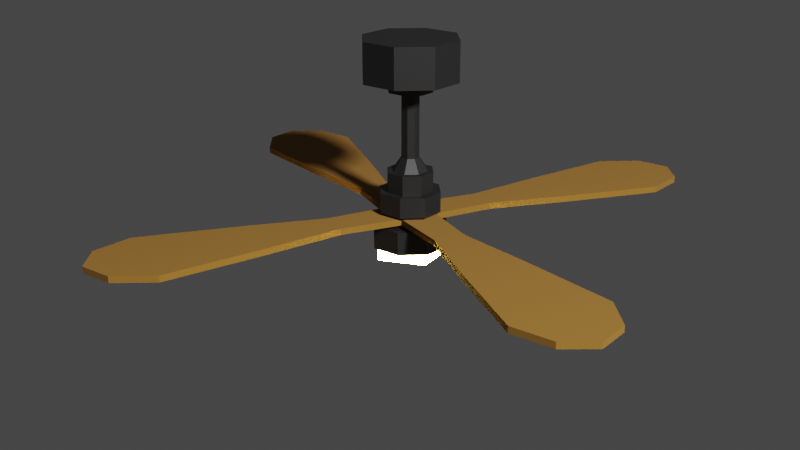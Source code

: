 # Source: 19_Ceiling_Fan.blend  (saved by Blender 3.1.7; exported with 4.5.12 LTS)
import bpy
from mathutils import Matrix  # noqa: F401  (used for matrix-valued properties, if any)

bpy.ops.wm.read_factory_settings(use_empty=True)
scene = bpy.context.scene
scene.name = 'Scene'

# ---- collections
col_collection = bpy.data.collections.new('Collection'); scene.collection.children.link(col_collection)

# ---- images (referenced by path relative to the original .blend; pixels are not part of the script)
import os
ASSET_DIR = os.environ.get("B2B_ASSET_DIR", "")  # directory of the original .blend (textures are referenced by path, not embedded)
HERE = os.path.dirname(os.path.abspath(__file__))  # packed textures are extracted next to this script under _unpacked/

def load_image(name, relpath, width, height, colorspace="sRGB"):
    """Load a texture the original file referenced (path relative to the .blend, or extracted next to this script)."""
    p = next((c for c in (os.path.join(HERE, relpath), os.path.join(ASSET_DIR, relpath)) if relpath and os.path.exists(c)), "")
    if p:
        img = bpy.data.images.load(p, check_existing=True)
        img.name = name
    else:  # same state as the original file: an image datablock whose file is absent (Cycles renders it pink)
        img = bpy.data.images.new(name, width, height)
        img.source = "FILE"
        img.filepath = "//" + (relpath or name)
    img.colorspace_settings.name = colorspace
    return img
img_wood_bump_jpg = load_image('wood bump.jpg', 'referencias/wood bump.jpg', 1024, 1024, 'sRGB')
img_wood_bump_jpg_001 = load_image('wood bump.jpg.001', 'referencias/wood bump.jpg', 1024, 1024, 'sRGB')

# ---- materials (node trees are filled in below, after node groups)
mat_material_003 = bpy.data.materials.new('Material.003')
mat_material_005 = bpy.data.materials.new('Material.005')
mat_material = bpy.data.materials.new('Material')
mat_material.preview_render_type = 'CUBE'
mat_material_006 = bpy.data.materials.new('Material.006')
mat_material_006.preview_render_type = 'CUBE'

# ---- material node trees
mat_material_003.use_nodes = True; mat_material_003.node_tree.nodes.clear()
_N = mat_material_003.node_tree.nodes; _L = mat_material_003.node_tree.links
n0 = _N.new('ShaderNodeBsdfPrincipled'); n0.name = 'Principled BSDF'; n0.location = (10, 300)
n0.distribution = 'GGX'
n0.subsurface_method = 'RANDOM_WALK_SKIN'
n0.inputs[0].default_value = (0.009018, 0.009018, 0.009018, 1.0)
n0.inputs[3].default_value = 1.45
n0.inputs[27].default_value = (0.0, 0.0, 0.0, 1.0)
n0.inputs[28].default_value = 1.0
n1 = _N.new('ShaderNodeOutputMaterial'); n1.name = 'Material Output'; n1.location = (300, 300)
_L.new(n0.outputs[0], n1.inputs[0])
n1.is_active_output = True
mat_material_005.use_nodes = True; mat_material_005.node_tree.nodes.clear()
_N = mat_material_005.node_tree.nodes; _L = mat_material_005.node_tree.links
n0 = _N.new('ShaderNodeBsdfPrincipled'); n0.name = 'Principled BSDF'; n0.location = (10, 300)
n0.distribution = 'GGX'
n0.subsurface_method = 'RANDOM_WALK_SKIN'
n0.inputs[0].default_value = (0.8, 0.6145, 0.2517, 1.0)
n0.inputs[3].default_value = 1.45
n0.inputs[27].default_value = (1.0, 0.6854, 0.1001, 1.0)
n0.inputs[28].default_value = 500.0
n1 = _N.new('ShaderNodeOutputMaterial'); n1.name = 'Material Output'; n1.location = (300, 300)
_L.new(n0.outputs[0], n1.inputs[0])
n1.is_active_output = True
mat_material.use_nodes = True; mat_material.node_tree.nodes.clear()
_N = mat_material.node_tree.nodes; _L = mat_material.node_tree.links
n0 = _N.new('ShaderNodeBsdfPrincipled'); n0.name = 'Principled BSDF'; n0.location = (10, 300)
n0.distribution = 'GGX'
n0.subsurface_method = 'RANDOM_WALK_SKIN'
n0.inputs[0].default_value = (0.2203, 0.1007, 0.01019, 1.0)
n0.inputs[2].default_value = 1.0
n0.inputs[3].default_value = 1.45
n0.inputs[27].default_value = (0.0, 0.0, 0.0, 1.0)
n0.inputs[28].default_value = 1.0
n1 = _N.new('ShaderNodeOutputMaterial'); n1.name = 'Material Output'; n1.location = (300, 300)
n2 = _N.new('ShaderNodeTexImage'); n2.name = 'Image Texture'; n2.location = (-512, 81)
n2.image = img_wood_bump_jpg
n3 = _N.new('ShaderNodeBump'); n3.name = 'Bump'; n3.location = (-175, 240)
n3.inputs[0].default_value = 0.15
n3.inputs[1].default_value = 1.0
n3.inputs[2].default_value = 1.0
_L.new(n0.outputs[0], n1.inputs[0])
_L.new(n3.outputs[0], n0.inputs[5])
_L.new(n2.outputs[0], n3.inputs[3])
n1.is_active_output = True
mat_material_006.use_nodes = True; mat_material_006.node_tree.nodes.clear()
_N = mat_material_006.node_tree.nodes; _L = mat_material_006.node_tree.links
n0 = _N.new('ShaderNodeBsdfPrincipled'); n0.name = 'Principled BSDF'; n0.location = (10, 300)
n0.distribution = 'GGX'
n0.subsurface_method = 'RANDOM_WALK_SKIN'
n0.inputs[0].default_value = (0.2203, 0.1007, 0.01019, 1.0)
n0.inputs[2].default_value = 1.0
n0.inputs[3].default_value = 1.45
n0.inputs[27].default_value = (0.0, 0.0, 0.0, 1.0)
n0.inputs[28].default_value = 1.0
n1 = _N.new('ShaderNodeOutputMaterial'); n1.name = 'Material Output'; n1.location = (300, 300)
n2 = _N.new('ShaderNodeTexImage'); n2.name = 'Image Texture'; n2.location = (-512, 81)
n2.image = img_wood_bump_jpg_001
n3 = _N.new('ShaderNodeBump'); n3.name = 'Bump'; n3.location = (-175, 240)
n3.inputs[0].default_value = 0.15
n3.inputs[1].default_value = 1.0
n3.inputs[2].default_value = 1.0
_L.new(n0.outputs[0], n1.inputs[0])
_L.new(n3.outputs[0], n0.inputs[5])
_L.new(n2.outputs[0], n3.inputs[3])
n1.is_active_output = True

# ---- world
world_world = bpy.data.worlds.new('World'); scene.world = world_world
world_world.use_nodes = True; world_world.node_tree.nodes.clear()
_N = world_world.node_tree.nodes; _L = world_world.node_tree.links
n0 = _N.new('ShaderNodeOutputWorld'); n0.name = 'World Output'; n0.location = (300, 300)
n1 = _N.new('ShaderNodeBackground'); n1.name = 'Background'; n1.location = (10, 300)
n1.inputs[0].default_value = (0.05088, 0.05088, 0.05088, 1.0)
_L.new(n1.outputs[0], n0.inputs[0])
n0.is_active_output = True
world_world.color = (0.05088, 0.05088, 0.05088)
world_world.use_sun_shadow = False
world_world.sun_shadow_jitter_overblur = 0.0

# ---- cameras
cam_camera = bpy.data.cameras.new('Camera')
cam_camera.clip_end = 100.0
cam_camera.ortho_scale = 7.314

# ---- lights
light_point_001 = bpy.data.lights.new('Point.001', 'SPOT')
light_point_001.transmission_factor = 0.0
light_point_001.energy = 1200.0
light_point_001.shadow_soft_size = 0.25
light_point_001.shadow_maximum_resolution = 0.006
light_point_001.use_absolute_resolution = True
light_point_001.cycles.max_bounces = 794

# ---- meshes
me_cube_008 = bpy.data.meshes.new('Cube.008')
me_cube_008.from_pydata([(-1.0, -1.0, -1.0), (-1.0, -1.0, 1.0), (-1.0, 1.0, -1.0), (-1.0, 1.0, 1.0), (1.0, -1.0, -1.0), (1.0, -1.0, 1.0), (1.0, 1.0, -1.0), (1.0, 1.0, 1.0), (0.0, 1.447, -1.0), (0.0, 1.447, 1.0), (0.0, -1.447, -1.0), (0.0, -1.447, 1.0), (-1.432, 0.0, -1.0), (-1.432, 0.0, 1.0), (1.432, 0.0, -1.0), (1.432, 0.0, 1.0), (-4.226e-09, 0.0, 1.0), (-0.6695, 0.0, -1.537), (-0.6695, 0.0, -1.0), (-0.4675, -0.4675, -1.0), (2.976e-09, 0.6763, -1.0), (-0.4675, 0.4675, -1.0), (0.6695, 0.0, -1.0), (0.4675, 0.4675, -1.0), (2.976e-09, -0.6763, -1.0), (0.4675, -0.4675, -1.0), (-0.2706, -1.137e-06, -1.537), (-0.4675, -0.4675, -1.537), (2.976e-09, 0.6763, -1.537), (-0.4675, 0.4675, -1.537), (0.6695, 0.0, -1.537), (0.4675, 0.4675, -1.537), (2.976e-09, -0.6763, -1.537), (0.4675, -0.4675, -1.537), (-0.2706, -1.137e-06, -4.8), (-0.1889, -0.1889, -1.537), (-1.017e-09, 0.2733, -1.537), (-0.1889, 0.1889, -1.537), (0.2706, -1.137e-06, -1.537), (0.1889, 0.1889, -1.537), (-1.017e-09, -0.2733, -1.537), (0.1889, -0.1889, -1.537), (-0.5317, -3.927e-07, -5.459), (-0.1889, -0.1889, -4.8), (-1.017e-09, 0.2733, -4.8), (-0.1889, 0.1889, -4.8), (0.2706, -1.137e-06, -4.8), (0.1889, 0.1889, -4.8), (-1.017e-09, -0.2733, -4.8), (0.1889, -0.1889, -4.8), (-0.6979, -5.155e-07, -5.459), (-0.3713, -0.3713, -5.459), (1.596e-09, 0.537, -5.459), (-0.3713, 0.3713, -5.459), (0.5317, -3.927e-07, -5.459), (0.3713, 0.3713, -5.459), (1.596e-09, -0.537, -5.459), (0.3713, -0.3713, -5.459), (-0.6979, -5.155e-07, -6.453), (-0.4873, -0.4873, -5.459), (4.279e-09, 0.705, -5.459), (-0.4873, 0.4873, -5.459), (0.6979, -5.155e-07, -5.459), (0.4873, 0.4873, -5.459), (4.279e-09, -0.705, -5.459), (0.4873, -0.4873, -5.459), (-0.4873, -0.4873, -6.453), (4.279e-09, 0.705, -6.453), (-0.4873, 0.4873, -6.453), (0.6979, -5.155e-07, -6.453), (0.4873, 0.4873, -6.453), (4.279e-09, -0.705, -6.453), (0.4873, -0.4873, -6.453), (-0.9263, -6.841e-07, -7.464), (-0.9263, -6.841e-07, -6.453), (-0.6468, -0.6468, -6.453), (4.765e-09, 0.9356, -6.453), (-0.6468, 0.6468, -6.453), (0.9263, -6.841e-07, -6.453), (0.6468, 0.6468, -6.453), (4.765e-09, -0.9356, -6.453), (0.6468, -0.6468, -6.453), (-0.7061, -9.749e-07, -7.464), (-0.6468, -0.6468, -7.464), (4.765e-09, 0.9356, -7.464), (-0.6468, 0.6468, -7.464), (0.9263, -6.841e-07, -7.464), (0.6468, 0.6468, -7.464), (4.765e-09, -0.9356, -7.464), (0.6468, -0.6468, -7.464), (-0.7061, -9.749e-07, -8.08), (-0.493, -0.493, -7.464), (3.522e-09, 0.7132, -7.464), (-0.493, 0.493, -7.464), (0.7061, -9.749e-07, -7.464), (0.493, 0.493, -7.464), (3.522e-09, -0.7132, -7.464), (0.493, -0.493, -7.464), (-1.137, -4.061e-07, -8.08), (-0.493, -0.493, -8.08), (3.522e-09, 0.7132, -8.08), (-0.493, 0.493, -8.08), (0.7061, -9.749e-07, -8.08), (0.493, 0.493, -8.08), (3.522e-09, -0.7132, -8.08), (0.493, -0.493, -8.08), (-1.137, -4.061e-07, -9.241), (-0.7937, -0.7937, -8.08), (3.966e-09, 1.148, -8.08), (-0.7937, 0.7937, -8.08), (1.137, -4.061e-07, -8.08), (0.7937, 0.7937, -8.08), (3.966e-09, -1.148, -8.08), (0.7937, -0.7937, -8.08), (-0.719, -0.7167, -9.612), (-0.7937, -0.7937, -9.241), (3.966e-09, 1.148, -9.241), (-0.7937, 0.7937, -9.241), (1.137, -4.061e-07, -9.241), (0.7937, 0.7937, -9.241), (3.966e-09, -1.148, -9.241), (0.7937, -0.7937, -9.241), (6.116e-10, -4.061e-07, -9.241), (-0.719, -0.7167, -9.023), (-0.7294, 0.7148, -9.621), (-0.7294, 0.7148, -9.014), (0.7125, -0.7271, -9.621), (0.7125, -0.7271, -9.014), (0.7021, 0.7045, -9.612), (0.7021, 0.7045, -9.023), (-0.008436, 1.013, -9.898), (-0.008436, 1.013, -8.766), (-0.008436, -1.026, -9.898), (-0.008436, -1.026, -8.766), (-0.9947, -0.006124, -9.871), (-0.9947, -0.006124, -8.794), (0.9779, -0.006124, -9.871), (0.9779, -0.006124, -8.794), (-0.008436, -0.006124, -8.106), (-0.008436, -0.006124, -10.41)], [], [(12, 13, 3, 2), (8, 9, 7, 6), (14, 15, 5, 4), (10, 11, 1, 0), (2, 8, 20, 21), (16, 13, 1, 11), (15, 16, 11, 5), (4, 10, 24, 25), (4, 5, 11, 10), (2, 3, 9, 8), (8, 6, 23, 20), (7, 9, 16, 15), (9, 3, 13, 16), (10, 0, 19, 24), (6, 7, 15, 14), (0, 1, 13, 12), (18, 21, 29, 17), (19, 18, 17, 27), (23, 22, 30, 31), (20, 23, 31, 28), (14, 4, 25, 22), (0, 12, 18, 19), (12, 2, 21, 18), (6, 14, 22, 23), (27, 17, 26, 35), (31, 30, 38, 39), (28, 31, 39, 36), (30, 33, 41, 38), (24, 19, 27, 32), (25, 24, 32, 33), (21, 20, 28, 29), (22, 25, 33, 30), (38, 41, 49, 46), (37, 36, 44, 45), (41, 40, 48, 49), (40, 35, 43, 48), (17, 29, 37, 26), (32, 27, 35, 40), (33, 32, 40, 41), (29, 28, 36, 37), (49, 48, 56, 57), (48, 43, 51, 56), (34, 45, 53, 42), (43, 34, 42, 51), (36, 39, 47, 44), (39, 38, 46, 47), (35, 26, 34, 43), (26, 37, 45, 34), (42, 53, 61, 50), (51, 42, 50, 59), (55, 54, 62, 63), (52, 55, 63, 60), (45, 44, 52, 53), (46, 49, 57, 54), (44, 47, 55, 52), (47, 46, 54, 55), (63, 62, 69, 70), (60, 63, 70, 67), (62, 65, 72, 69), (61, 60, 67, 68), (56, 51, 59, 64), (57, 56, 64, 65), (53, 52, 60, 61), (54, 57, 65, 62), (70, 69, 78, 79), (67, 70, 79, 76), (69, 72, 81, 78), (68, 67, 76, 77), (59, 50, 58, 66), (50, 61, 68, 58), (64, 59, 66, 71), (65, 64, 71, 72), (77, 76, 84, 85), (81, 80, 88, 89), (80, 75, 83, 88), (74, 77, 85, 73), (66, 58, 74, 75), (58, 68, 77, 74), (71, 66, 75, 80), (72, 71, 80, 81), (88, 83, 91, 96), (73, 85, 93, 82), (83, 73, 82, 91), (87, 86, 94, 95), (78, 81, 89, 86), (76, 79, 87, 84), (79, 78, 86, 87), (75, 74, 73, 83), (91, 82, 90, 99), (95, 94, 102, 103), (92, 95, 103, 100), (94, 97, 105, 102), (89, 88, 96, 97), (85, 84, 92, 93), (86, 89, 97, 94), (84, 87, 95, 92), (100, 103, 111, 108), (102, 105, 113, 110), (101, 100, 108, 109), (105, 104, 112, 113), (82, 93, 101, 90), (96, 91, 99, 104), (97, 96, 104, 105), (93, 92, 100, 101), (109, 108, 116, 117), (113, 112, 120, 121), (112, 107, 115, 120), (98, 109, 117, 106), (103, 102, 110, 111), (99, 90, 98, 107), (90, 101, 109, 98), (104, 99, 107, 112), (122, 118, 121, 120), (106, 122, 120, 115), (117, 116, 122, 106), (116, 119, 118, 122), (110, 113, 121, 118), (108, 111, 119, 116), (111, 110, 118, 119), (107, 98, 106, 115), (134, 135, 125, 124), (130, 131, 129, 128), (136, 137, 127, 126), (132, 133, 123, 114), (139, 136, 126, 132), (138, 135, 123, 133), (137, 138, 133, 127), (134, 139, 132, 114), (126, 127, 133, 132), (124, 125, 131, 130), (124, 130, 139, 134), (129, 131, 138, 137), (131, 125, 135, 138), (130, 128, 136, 139), (128, 129, 137, 136), (114, 123, 135, 134)])
me_cube_008.polygons.foreach_set('material_index', [0, 0, 0, 0, 0, 0, 0, 0, 0, 0, 0, 0, 0, 0, 0, 0, 0, 0, 0, 0, 0, 0, 0, 0, 0, 0, 0, 0, 0, 0, 0, 0, 0, 0, 0, 0, 0, 0, 0, 0, 0, 0, 0, 0, 0, 0, 0, 0, 0, 0, 0, 0, 0, 0, 0, 0, 0, 0, 0, 0, 0, 0, 0, 0, 0, 0, 0, 0, 0, 0, 0, 0, 0, 0, 0, 0, 0, 0, 0, 0, 0, 0, 0, 0, 0, 0, 0, 0, 0, 0, 0, 0, 0, 0, 0, 0, 0, 0, 0, 0, 0, 0, 0, 0, 0, 0, 0, 0, 0, 0, 0, 0, 0, 0, 0, 0, 0, 0, 0, 0, 1, 1, 1, 1, 1, 0, 0, 1, 1, 1, 1, 0, 0, 1, 1, 1])
_uv = me_cube_008.uv_layers.new(name='UVMap')
_uv.uv.foreach_set('vector', [0.375, 0.125, 0.625, 0.125, 0.625, 0.25, 0.375, 0.25, 0.375, 0.375, 0.625, 0.375, 0.625, 0.5, 0.375, 0.5, 0.375, 0.625, 0.625, 0.625, 0.625, 0.75, 0.375, 0.75, 0.375, 0.875, 0.625, 0.875, 0.625, 1.0, 0.375, 1.0, 0.375, 0.25, 0.375, 0.375, 0.375, 0.375, 0.375, 0.25, 0.75, 0.625, 0.875, 0.625, 0.875, 0.75, 0.75, 0.75, 0.625, 0.625, 0.75, 0.625, 0.75, 0.75, 0.625, 0.75, 0.375, 0.75, 0.375, 0.875, 0.375, 0.875, 0.375, 0.75, 0.375, 0.75, 0.625, 0.75, 0.625, 0.875, 0.375, 0.875, 0.375, 0.25, 0.625, 0.25, 0.625, 0.375, 0.375, 0.375, 0.375, 0.375, 0.375, 0.5, 0.375, 0.5, 0.375, 0.375, 0.625, 0.5, 0.75, 0.5, 0.75, 0.625, 0.625, 0.625, 0.75, 0.5, 0.875, 0.5, 0.875, 0.625, 0.75, 0.625, 0.375, 0.875, 0.375, 1.0, 0.375, 1.0, 0.375, 0.875, 0.375, 0.5, 0.625, 0.5, 0.625, 0.625, 0.375, 0.625, 0.375, 0.0, 0.625, 0.0, 0.625, 0.125, 0.375, 0.125, 0.375, 0.125, 0.375, 0.25, 0.375, 0.25, 0.375, 0.125, 0.375, 0.0, 0.375, 0.125, 0.375, 0.125, 0.375, 0.0, 0.375, 0.5, 0.375, 0.625, 0.375, 0.625, 0.375, 0.5, 0.375, 0.375, 0.375, 0.5, 0.375, 0.5, 0.375, 0.375, 0.375, 0.625, 0.375, 0.75, 0.375, 0.75, 0.375, 0.625, 0.375, 0.0, 0.375, 0.125, 0.375, 0.125, 0.375, 0.0, 0.375, 0.125, 0.375, 0.25, 0.375, 0.25, 0.375, 0.125, 0.375, 0.5, 0.375, 0.625, 0.375, 0.625, 0.375, 0.5, 0.375, 0.0, 0.375, 0.125, 0.375, 0.125, 0.375, 0.0, 0.375, 0.5, 0.375, 0.625, 0.375, 0.625, 0.375, 0.5, 0.375, 0.375, 0.375, 0.5, 0.375, 0.5, 0.375, 0.375, 0.375, 0.625, 0.375, 0.75, 0.375, 0.75, 0.375, 0.625, 0.375, 0.875, 0.375, 1.0, 0.375, 1.0, 0.375, 0.875, 0.375, 0.75, 0.375, 0.875, 0.375, 0.875, 0.375, 0.75, 0.375, 0.25, 0.375, 0.375, 0.375, 0.375, 0.375, 0.25, 0.375, 0.625, 0.375, 0.75, 0.375, 0.75, 0.375, 0.625, 0.375, 0.625, 0.375, 0.75, 0.375, 0.75, 0.375, 0.625, 0.375, 0.25, 0.375, 0.375, 0.375, 0.375, 0.375, 0.25, 0.375, 0.75, 0.375, 0.875, 0.375, 0.875, 0.375, 0.75, 0.375, 0.875, 0.375, 1.0, 0.375, 1.0, 0.375, 0.875, 0.375, 0.125, 0.375, 0.25, 0.375, 0.25, 0.375, 0.125, 0.375, 0.875, 0.375, 1.0, 0.375, 1.0, 0.375, 0.875, 0.375, 0.75, 0.375, 0.875, 0.375, 0.875, 0.375, 0.75, 0.375, 0.25, 0.375, 0.375, 0.375, 0.375, 0.375, 0.25, 0.375, 0.75, 0.375, 0.875, 0.375, 0.875, 0.375, 0.75, 0.375, 0.875, 0.375, 1.0, 0.375, 1.0, 0.375, 0.875, 0.375, 0.125, 0.375, 0.25, 0.375, 0.25, 0.375, 0.125, 0.375, 0.0, 0.375, 0.125, 0.375, 0.125, 0.375, 0.0, 0.375, 0.375, 0.375, 0.5, 0.375, 0.5, 0.375, 0.375, 0.375, 0.5, 0.375, 0.625, 0.375, 0.625, 0.375, 0.5, 0.375, 0.0, 0.375, 0.125, 0.375, 0.125, 0.375, 0.0, 0.375, 0.125, 0.375, 0.25, 0.375, 0.25, 0.375, 0.125, 0.375, 0.125, 0.375, 0.25, 0.375, 0.25, 0.375, 0.125, 0.375, 0.0, 0.375, 0.125, 0.375, 0.125, 0.375, 0.0, 0.375, 0.5, 0.375, 0.625, 0.375, 0.625, 0.375, 0.5, 0.375, 0.375, 0.375, 0.5, 0.375, 0.5, 0.375, 0.375, 0.375, 0.25, 0.375, 0.375, 0.375, 0.375, 0.375, 0.25, 0.375, 0.625, 0.375, 0.75, 0.375, 0.75, 0.375, 0.625, 0.375, 0.375, 0.375, 0.5, 0.375, 0.5, 0.375, 0.375, 0.375, 0.5, 0.375, 0.625, 0.375, 0.625, 0.375, 0.5, 0.375, 0.5, 0.375, 0.625, 0.375, 0.625, 0.375, 0.5, 0.375, 0.375, 0.375, 0.5, 0.375, 0.5, 0.375, 0.375, 0.375, 0.625, 0.375, 0.75, 0.375, 0.75, 0.375, 0.625, 0.375, 0.25, 0.375, 0.375, 0.375, 0.375, 0.375, 0.25, 0.375, 0.875, 0.375, 1.0, 0.375, 1.0, 0.375, 0.875, 0.375, 0.75, 0.375, 0.875, 0.375, 0.875, 0.375, 0.75, 0.375, 0.25, 0.375, 0.375, 0.375, 0.375, 0.375, 0.25, 0.375, 0.625, 0.375, 0.75, 0.375, 0.75, 0.375, 0.625, 0.375, 0.5, 0.375, 0.625, 0.375, 0.625, 0.375, 0.5, 0.375, 0.375, 0.375, 0.5, 0.375, 0.5, 0.375, 0.375, 0.375, 0.625, 0.375, 0.75, 0.375, 0.75, 0.375, 0.625, 0.375, 0.25, 0.375, 0.375, 0.375, 0.375, 0.375, 0.25, 0.375, 0.0, 0.375, 0.125, 0.375, 0.125, 0.375, 0.0, 0.375, 0.125, 0.375, 0.25, 0.375, 0.25, 0.375, 0.125, 0.375, 0.875, 0.375, 1.0, 0.375, 1.0, 0.375, 0.875, 0.375, 0.75, 0.375, 0.875, 0.375, 0.875, 0.375, 0.75, 0.375, 0.25, 0.375, 0.375, 0.375, 0.375, 0.375, 0.25, 0.375, 0.75, 0.375, 0.875, 0.375, 0.875, 0.375, 0.75, 0.375, 0.875, 0.375, 1.0, 0.375, 1.0, 0.375, 0.875, 0.375, 0.125, 0.375, 0.25, 0.375, 0.25, 0.375, 0.125, 0.375, 0.0, 0.375, 0.125, 0.375, 0.125, 0.375, 0.0, 0.375, 0.125, 0.375, 0.25, 0.375, 0.25, 0.375, 0.125, 0.375, 0.875, 0.375, 1.0, 0.375, 1.0, 0.375, 0.875, 0.375, 0.75, 0.375, 0.875, 0.375, 0.875, 0.375, 0.75, 0.375, 0.875, 0.375, 1.0, 0.375, 1.0, 0.375, 0.875, 0.375, 0.125, 0.375, 0.25, 0.375, 0.25, 0.375, 0.125, 0.375, 0.0, 0.375, 0.125, 0.375, 0.125, 0.375, 0.0, 0.375, 0.5, 0.375, 0.625, 0.375, 0.625, 0.375, 0.5, 0.375, 0.625, 0.375, 0.75, 0.375, 0.75, 0.375, 0.625, 0.375, 0.375, 0.375, 0.5, 0.375, 0.5, 0.375, 0.375, 0.375, 0.5, 0.375, 0.625, 0.375, 0.625, 0.375, 0.5, 0.375, 0.0, 0.375, 0.125, 0.375, 0.125, 0.375, 0.0, 0.375, 0.0, 0.375, 0.125, 0.375, 0.125, 0.375, 0.0, 0.375, 0.5, 0.375, 0.625, 0.375, 0.625, 0.375, 0.5, 0.375, 0.375, 0.375, 0.5, 0.375, 0.5, 0.375, 0.375, 0.375, 0.625, 0.375, 0.75, 0.375, 0.75, 0.375, 0.625, 0.375, 0.75, 0.375, 0.875, 0.375, 0.875, 0.375, 0.75, 0.375, 0.25, 0.375, 0.375, 0.375, 0.375, 0.375, 0.25, 0.375, 0.625, 0.375, 0.75, 0.375, 0.75, 0.375, 0.625, 0.375, 0.375, 0.375, 0.5, 0.375, 0.5, 0.375, 0.375, 0.375, 0.375, 0.375, 0.5, 0.375, 0.5, 0.375, 0.375, 0.375, 0.625, 0.375, 0.75, 0.375, 0.75, 0.375, 0.625, 0.375, 0.25, 0.375, 0.375, 0.375, 0.375, 0.375, 0.25, 0.375, 0.75, 0.375, 0.875, 0.375, 0.875, 0.375, 0.75, 0.375, 0.125, 0.375, 0.25, 0.375, 0.25, 0.375, 0.125, 0.375, 0.875, 0.375, 1.0, 0.375, 1.0, 0.375, 0.875, 0.375, 0.75, 0.375, 0.875, 0.375, 0.875, 0.375, 0.75, 0.375, 0.25, 0.375, 0.375, 0.375, 0.375, 0.375, 0.25, 0.375, 0.25, 0.375, 0.375, 0.375, 0.375, 0.375, 0.25, 0.375, 0.75, 0.375, 0.875, 0.375, 0.875, 0.375, 0.75, 0.375, 0.875, 0.375, 1.0, 0.375, 1.0, 0.375, 0.875, 0.375, 0.125, 0.375, 0.25, 0.375, 0.25, 0.375, 0.125, 0.375, 0.5, 0.375, 0.625, 0.375, 0.625, 0.375, 0.5, 0.375, 0.0, 0.375, 0.125, 0.375, 0.125, 0.375, 0.0, 0.375, 0.125, 0.375, 0.25, 0.375, 0.25, 0.375, 0.125, 0.375, 0.875, 0.375, 1.0, 0.375, 1.0, 0.375, 0.875, 0.25, 0.625, 0.375, 0.625, 0.375, 0.75, 0.25, 0.75, 0.125, 0.625, 0.25, 0.625, 0.25, 0.75, 0.125, 0.75, 0.125, 0.5, 0.25, 0.5, 0.25, 0.625, 0.125, 0.625, 0.25, 0.5, 0.375, 0.5, 0.375, 0.625, 0.25, 0.625, 0.375, 0.625, 0.375, 0.75, 0.375, 0.75, 0.375, 0.625, 0.375, 0.375, 0.375, 0.5, 0.375, 0.5, 0.375, 0.375, 0.375, 0.5, 0.375, 0.625, 0.375, 0.625, 0.375, 0.5, 0.375, 0.0, 0.375, 0.125, 0.375, 0.125, 0.375, 0.0, 0.375, 0.125, 0.625, 0.125, 0.625, 0.25, 0.375, 0.25, 0.375, 0.375, 0.625, 0.375, 0.625, 0.5, 0.375, 0.5, 0.375, 0.625, 0.625, 0.625, 0.625, 0.75, 0.375, 0.75, 0.375, 0.875, 0.625, 0.875, 0.625, 1.0, 0.375, 1.0, 0.25, 0.625, 0.375, 0.625, 0.375, 0.75, 0.25, 0.75, 0.75, 0.625, 0.875, 0.625, 0.875, 0.75, 0.75, 0.75, 0.625, 0.625, 0.75, 0.625, 0.75, 0.75, 0.625, 0.75, 0.125, 0.625, 0.25, 0.625, 0.25, 0.75, 0.125, 0.75, 0.375, 0.75, 0.625, 0.75, 0.625, 0.875, 0.375, 0.875, 0.375, 0.25, 0.625, 0.25, 0.625, 0.375, 0.375, 0.375, 0.125, 0.5, 0.25, 0.5, 0.25, 0.625, 0.125, 0.625, 0.625, 0.5, 0.75, 0.5, 0.75, 0.625, 0.625, 0.625, 0.75, 0.5, 0.875, 0.5, 0.875, 0.625, 0.75, 0.625, 0.25, 0.5, 0.375, 0.5, 0.375, 0.625, 0.25, 0.625, 0.375, 0.5, 0.625, 0.5, 0.625, 0.625, 0.375, 0.625, 0.375, 0.0, 0.625, 0.0, 0.625, 0.125, 0.375, 0.125])
me_cube_008.materials.append(mat_material_003)
me_cube_008.materials.append(mat_material_005)
me_cube_008.use_remesh_fix_poles = True
me_cube_008.use_remesh_preserve_attributes = False
me_cube_008.update()
me_cube_009 = bpy.data.meshes.new('Cube.009')
me_cube_009.from_pydata([(-0.5974, 0.08904, -1.0), (-0.5974, 0.08904, 1.0), (-1.0, 2.089, -1.0), (-1.0, 2.089, 1.0), (0.5974, 0.08904, -1.0), (0.5974, 0.08904, 1.0), (1.0, 2.089, -1.0), (1.0, 2.089, 1.0), (-0.502, 0.5618, -1.0), (-0.502, 0.5618, 1.0), (0.502, 0.5618, -1.0), (0.502, 0.5618, 1.0), (-1.0, 1.105, 1.0), (1.0, 1.105, -1.0), (-1.0, 1.105, -1.0), (1.0, 1.105, 1.0), (-1.567, 1.819, 1.0), (1.567, 1.819, -1.0), (-1.567, 1.819, -1.0), (1.567, 1.819, 1.0), (0.0, 2.194, -1.0), (0.0, 2.194, 1.0), (0.0, 0.08904, -1.0), (0.0, 0.08904, 1.0), (0.0, 0.5618, 1.0), (0.0, 0.5618, -1.0), (0.0, 1.105, -1.0), (0.0, 1.105, 1.0), (0.0, 1.819, 1.0), (0.0, 1.819, -1.0)], [], [(18, 16, 3, 2), (20, 21, 7, 6), (10, 11, 5, 4), (22, 23, 1, 0), (25, 10, 4, 22), (24, 9, 1, 23), (27, 12, 9, 24), (26, 13, 10, 25), (13, 15, 11, 10), (0, 1, 9, 8), (17, 19, 15, 13), (29, 17, 13, 26), (28, 16, 12, 27), (8, 9, 12, 14), (21, 3, 16, 28), (20, 6, 17, 29), (6, 7, 19, 17), (14, 12, 16, 18), (2, 20, 29, 18), (7, 21, 28, 19), (19, 28, 27, 15), (18, 29, 26, 14), (14, 26, 25, 8), (15, 27, 24, 11), (11, 24, 23, 5), (8, 25, 22, 0), (4, 5, 23, 22), (2, 3, 21, 20)])
_uv = me_cube_009.uv_layers.new(name='UVMap')
_uv.uv.foreach_set('vector', [0.375, 0.2163, 0.625, 0.2163, 0.625, 0.25, 0.375, 0.25, 0.375, 0.375, 0.625, 0.375, 0.625, 0.5, 0.375, 0.5, 0.375, 0.6909, 0.625, 0.6909, 0.625, 0.75, 0.375, 0.75, 0.375, 0.875, 0.625, 0.875, 0.625, 1.0, 0.375, 1.0, 0.25, 0.6909, 0.375, 0.6909, 0.375, 0.75, 0.25, 0.75, 0.75, 0.6909, 0.875, 0.6909, 0.875, 0.75, 0.75, 0.75, 0.75, 0.623, 0.875, 0.623, 0.875, 0.6909, 0.75, 0.6909, 0.25, 0.623, 0.375, 0.623, 0.375, 0.6909, 0.25, 0.6909, 0.375, 0.623, 0.625, 0.623, 0.625, 0.6909, 0.375, 0.6909, 0.375, 0.0, 0.625, 0.0, 0.625, 0.05909, 0.375, 0.05909, 0.375, 0.5337, 0.625, 0.5337, 0.625, 0.623, 0.375, 0.623, 0.25, 0.5337, 0.375, 0.5337, 0.375, 0.623, 0.25, 0.623, 0.75, 0.5337, 0.875, 0.5337, 0.875, 0.623, 0.75, 0.623, 0.375, 0.05909, 0.625, 0.05909, 0.625, 0.127, 0.375, 0.127, 0.75, 0.5, 0.875, 0.5, 0.875, 0.5337, 0.75, 0.5337, 0.25, 0.5, 0.375, 0.5, 0.375, 0.5337, 0.25, 0.5337, 0.375, 0.5, 0.625, 0.5, 0.625, 0.5337, 0.375, 0.5337, 0.375, 0.127, 0.625, 0.127, 0.625, 0.2163, 0.375, 0.2163, 0.125, 0.5, 0.25, 0.5, 0.25, 0.5337, 0.125, 0.5337, 0.625, 0.5, 0.75, 0.5, 0.75, 0.5337, 0.625, 0.5337, 0.625, 0.5337, 0.75, 0.5337, 0.75, 0.623, 0.625, 0.623, 0.125, 0.5337, 0.25, 0.5337, 0.25, 0.623, 0.125, 0.623, 0.125, 0.623, 0.25, 0.623, 0.25, 0.6909, 0.125, 0.6909, 0.625, 0.623, 0.75, 0.623, 0.75, 0.6909, 0.625, 0.6909, 0.625, 0.6909, 0.75, 0.6909, 0.75, 0.75, 0.625, 0.75, 0.125, 0.6909, 0.25, 0.6909, 0.25, 0.75, 0.125, 0.75, 0.375, 0.75, 0.625, 0.75, 0.625, 0.875, 0.375, 0.875, 0.375, 0.25, 0.625, 0.25, 0.625, 0.375, 0.375, 0.375])
me_cube_009.materials.append(mat_material)
me_cube_009.use_remesh_fix_poles = True
me_cube_009.use_remesh_preserve_attributes = False
me_cube_009.update()
me_cube_010 = bpy.data.meshes.new('Cube.010')
me_cube_010.from_pydata([(-0.5974, 0.08904, -1.0), (-0.5974, 0.08904, 1.0), (-1.0, 2.089, -1.0), (-1.0, 2.089, 1.0), (0.5974, 0.08904, -1.0), (0.5974, 0.08904, 1.0), (1.0, 2.089, -1.0), (1.0, 2.089, 1.0), (-0.502, 0.5618, -1.0), (-0.502, 0.5618, 1.0), (0.502, 0.5618, -1.0), (0.502, 0.5618, 1.0), (-1.0, 1.105, 1.0), (1.0, 1.105, -1.0), (-1.0, 1.105, -1.0), (1.0, 1.105, 1.0), (-1.567, 1.819, 1.0), (1.567, 1.819, -1.0), (-1.567, 1.819, -1.0), (1.567, 1.819, 1.0), (0.0, 2.194, -1.0), (0.0, 2.194, 1.0), (0.0, 0.08904, -1.0), (0.0, 0.08904, 1.0), (0.0, 0.5618, 1.0), (0.0, 0.5618, -1.0), (0.0, 1.105, -1.0), (0.0, 1.105, 1.0), (0.0, 1.819, 1.0), (0.0, 1.819, -1.0)], [], [(18, 16, 3, 2), (20, 21, 7, 6), (10, 11, 5, 4), (22, 23, 1, 0), (25, 10, 4, 22), (24, 9, 1, 23), (27, 12, 9, 24), (26, 13, 10, 25), (13, 15, 11, 10), (0, 1, 9, 8), (17, 19, 15, 13), (29, 17, 13, 26), (28, 16, 12, 27), (8, 9, 12, 14), (21, 3, 16, 28), (20, 6, 17, 29), (6, 7, 19, 17), (14, 12, 16, 18), (2, 20, 29, 18), (7, 21, 28, 19), (19, 28, 27, 15), (18, 29, 26, 14), (14, 26, 25, 8), (15, 27, 24, 11), (11, 24, 23, 5), (8, 25, 22, 0), (4, 5, 23, 22), (2, 3, 21, 20)])
_uv = me_cube_010.uv_layers.new(name='UVMap')
_uv.uv.foreach_set('vector', [0.375, 0.2163, 0.625, 0.2163, 0.625, 0.25, 0.375, 0.25, 0.375, 0.375, 0.625, 0.375, 0.625, 0.5, 0.375, 0.5, 0.375, 0.6909, 0.625, 0.6909, 0.625, 0.75, 0.375, 0.75, 0.375, 0.875, 0.625, 0.875, 0.625, 1.0, 0.375, 1.0, 0.25, 0.6909, 0.375, 0.6909, 0.375, 0.75, 0.25, 0.75, 0.75, 0.6909, 0.875, 0.6909, 0.875, 0.75, 0.75, 0.75, 0.75, 0.623, 0.875, 0.623, 0.875, 0.6909, 0.75, 0.6909, 0.25, 0.623, 0.375, 0.623, 0.375, 0.6909, 0.25, 0.6909, 0.375, 0.623, 0.625, 0.623, 0.625, 0.6909, 0.375, 0.6909, 0.375, 0.0, 0.625, 0.0, 0.625, 0.05909, 0.375, 0.05909, 0.375, 0.5337, 0.625, 0.5337, 0.625, 0.623, 0.375, 0.623, 0.25, 0.5337, 0.375, 0.5337, 0.375, 0.623, 0.25, 0.623, 0.75, 0.5337, 0.875, 0.5337, 0.875, 0.623, 0.75, 0.623, 0.375, 0.05909, 0.625, 0.05909, 0.625, 0.127, 0.375, 0.127, 0.75, 0.5, 0.875, 0.5, 0.875, 0.5337, 0.75, 0.5337, 0.25, 0.5, 0.375, 0.5, 0.375, 0.5337, 0.25, 0.5337, 0.375, 0.5, 0.625, 0.5, 0.625, 0.5337, 0.375, 0.5337, 0.375, 0.127, 0.625, 0.127, 0.625, 0.2163, 0.375, 0.2163, 0.125, 0.5, 0.25, 0.5, 0.25, 0.5337, 0.125, 0.5337, 0.625, 0.5, 0.75, 0.5, 0.75, 0.5337, 0.625, 0.5337, 0.625, 0.5337, 0.75, 0.5337, 0.75, 0.623, 0.625, 0.623, 0.125, 0.5337, 0.25, 0.5337, 0.25, 0.623, 0.125, 0.623, 0.125, 0.623, 0.25, 0.623, 0.25, 0.6909, 0.125, 0.6909, 0.625, 0.623, 0.75, 0.623, 0.75, 0.6909, 0.625, 0.6909, 0.625, 0.6909, 0.75, 0.6909, 0.75, 0.75, 0.625, 0.75, 0.125, 0.6909, 0.25, 0.6909, 0.25, 0.75, 0.125, 0.75, 0.375, 0.75, 0.625, 0.75, 0.625, 0.875, 0.375, 0.875, 0.375, 0.25, 0.625, 0.25, 0.625, 0.375, 0.375, 0.375])
me_cube_010.materials.append(mat_material_006)
me_cube_010.use_remesh_fix_poles = True
me_cube_010.use_remesh_preserve_attributes = False
me_cube_010.update()

# ---- objects
ob_camera = bpy.data.objects.new('Camera', cam_camera)
ob_point_001 = bpy.data.objects.new('Point.001', light_point_001)
ob_cube_005 = bpy.data.objects.new('Cube.005', me_cube_008)
ob_cube_017 = bpy.data.objects.new('Cube.017', me_cube_009)
ob_cube_018 = bpy.data.objects.new('Cube.018', me_cube_010)

# ---- transforms, parenting, visibility, modifiers, constraints
ob_camera.location = (1.669, -2.555, 3.241)
ob_camera.rotation_euler = (1.208, 1.014e-06, 1.11)
ob_camera.lock_rotations_4d = False
ob_camera.empty_display_type = 'ARROWS'
ob_camera.color = (0.0, 0.0, 0.0, 0.0)
ob_camera.display_type = 'WIRE'
ob_camera.lineart.crease_threshold = 0.0
ob_point_001.location = (3.629, -1.381, 5.041)
ob_point_001.rotation_euler = (0.8146, 0.4835, 1.183)
ob_cube_005.location = (-0.0004807, -1.706, 2.834)
ob_cube_005.scale = (0.06214, 0.06214, 0.03644)
ob_cube_017.location = (-0.001005, -1.706, 2.552)
ob_cube_017.scale = (0.05744, 0.2643, 0.005754)
_m = ob_cube_017.modifiers.new('Mirror', 'MIRROR')
_m.use_axis = (False, True, False)
ob_cube_018.location = (-0.001005, -1.706, 2.552)
ob_cube_018.rotation_euler = (0.0, -0.0, 1.571)
ob_cube_018.scale = (0.05744, 0.2643, 0.005754)
_m = ob_cube_018.modifiers.new('Mirror', 'MIRROR')
_m.use_axis = (False, True, False)

# ---- collection membership
col_collection.objects.link(ob_camera)
col_collection.objects.link(ob_point_001)
col_collection.objects.link(ob_cube_005)
col_collection.objects.link(ob_cube_017)
col_collection.objects.link(ob_cube_018)

# ---- scene / render settings (as saved in the file)
scene.camera = ob_camera
scene.frame_start = 1; scene.frame_end = 250; scene.frame_set(98)
scene.render.engine = 'CYCLES'
scene.cycles.sampling_pattern = 'TABULATED_SOBOL'
scene.cycles.use_light_tree = False
scene.view_settings.view_transform = 'Filmic'
bpy.context.view_layer.update()
